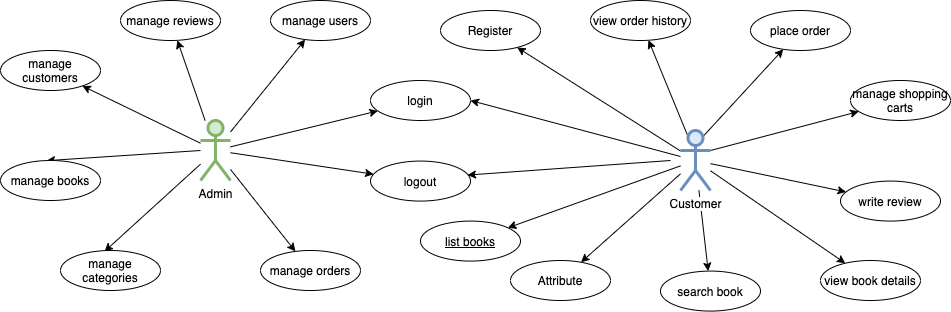

The diagram above was exported from draw.io. Its source (the exported page's mxGraphModel, read from the mxfile embedded in the PNG):
<mxGraphModel dx="1426" dy="794" grid="1" gridSize="10" guides="1" tooltips="1" connect="1" arrows="1" fold="1" page="1" pageScale="1" pageWidth="1100" pageHeight="850" math="0" shadow="0">
  <root>
    <mxCell id="0" />
    <mxCell id="1" parent="0" />
    <mxCell id="d2RXHx9r8S6LXxgUusb--16" value="" style="rounded=0;orthogonalLoop=1;jettySize=auto;html=1;" edge="1" parent="1" source="d2RXHx9r8S6LXxgUusb--56" target="d2RXHx9r8S6LXxgUusb--15">
      <mxGeometry relative="1" as="geometry">
        <mxPoint x="252.45116944111214" y="320.229253298151" as="sourcePoint" />
      </mxGeometry>
    </mxCell>
    <mxCell id="d2RXHx9r8S6LXxgUusb--18" value="" style="rounded=0;orthogonalLoop=1;jettySize=auto;html=1;" edge="1" parent="1" source="d2RXHx9r8S6LXxgUusb--56" target="d2RXHx9r8S6LXxgUusb--17">
      <mxGeometry relative="1" as="geometry">
        <mxPoint x="306.8038753269652" y="347.03587668313844" as="sourcePoint" />
      </mxGeometry>
    </mxCell>
    <mxCell id="d2RXHx9r8S6LXxgUusb--20" value="" style="rounded=0;orthogonalLoop=1;jettySize=auto;html=1;entryX=0.461;entryY=0.004;entryDx=0;entryDy=0;entryPerimeter=0;" edge="1" parent="1" target="d2RXHx9r8S6LXxgUusb--19">
      <mxGeometry relative="1" as="geometry">
        <mxPoint x="240" y="340" as="sourcePoint" />
        <mxPoint x="226.10776006716083" y="450.1497797817274" as="targetPoint" />
      </mxGeometry>
    </mxCell>
    <mxCell id="d2RXHx9r8S6LXxgUusb--22" value="" style="rounded=0;orthogonalLoop=1;jettySize=auto;html=1;" edge="1" parent="1" source="d2RXHx9r8S6LXxgUusb--56" target="d2RXHx9r8S6LXxgUusb--21">
      <mxGeometry relative="1" as="geometry">
        <mxPoint x="227.47998395487502" y="324.80816768694876" as="sourcePoint" />
      </mxGeometry>
    </mxCell>
    <mxCell id="d2RXHx9r8S6LXxgUusb--24" value="" style="edgeStyle=none;rounded=0;orthogonalLoop=1;jettySize=auto;html=1;" edge="1" parent="1" source="d2RXHx9r8S6LXxgUusb--56" target="d2RXHx9r8S6LXxgUusb--23">
      <mxGeometry relative="1" as="geometry">
        <mxPoint x="274.7653135424591" y="320.89194718034696" as="sourcePoint" />
      </mxGeometry>
    </mxCell>
    <mxCell id="d2RXHx9r8S6LXxgUusb--26" value="" style="edgeStyle=none;rounded=0;orthogonalLoop=1;jettySize=auto;html=1;" edge="1" parent="1" source="d2RXHx9r8S6LXxgUusb--56" target="d2RXHx9r8S6LXxgUusb--25">
      <mxGeometry relative="1" as="geometry">
        <mxPoint x="302.47573694180596" y="329.44870228834134" as="sourcePoint" />
      </mxGeometry>
    </mxCell>
    <mxCell id="d2RXHx9r8S6LXxgUusb--28" value="" style="edgeStyle=none;rounded=0;orthogonalLoop=1;jettySize=auto;html=1;entryX=0.44;entryY=0.025;entryDx=0;entryDy=0;entryPerimeter=0;" edge="1" parent="1" source="d2RXHx9r8S6LXxgUusb--56" target="d2RXHx9r8S6LXxgUusb--27">
      <mxGeometry relative="1" as="geometry">
        <mxPoint x="239.12699921349417" y="358.17390585721637" as="sourcePoint" />
        <mxPoint x="345" y="451" as="targetPoint" />
      </mxGeometry>
    </mxCell>
    <mxCell id="d2RXHx9r8S6LXxgUusb--30" value="" style="edgeStyle=none;rounded=0;orthogonalLoop=1;jettySize=auto;html=1;" edge="1" parent="1" source="d2RXHx9r8S6LXxgUusb--56" target="d2RXHx9r8S6LXxgUusb--29">
      <mxGeometry relative="1" as="geometry">
        <mxPoint x="274.36739427831867" y="359.1565257044249" as="sourcePoint" />
      </mxGeometry>
    </mxCell>
    <mxCell id="d2RXHx9r8S6LXxgUusb--29" value="manage orders" style="ellipse;whiteSpace=wrap;html=1;align=center;" vertex="1" parent="1">
      <mxGeometry x="300" y="440" width="100" height="40" as="geometry" />
    </mxCell>
    <mxCell id="d2RXHx9r8S6LXxgUusb--27" value="manage categories" style="ellipse;whiteSpace=wrap;html=1;align=center;" vertex="1" parent="1">
      <mxGeometry x="100" y="440" width="100" height="40" as="geometry" />
    </mxCell>
    <mxCell id="d2RXHx9r8S6LXxgUusb--25" value="login" style="ellipse;whiteSpace=wrap;html=1;align=center;" vertex="1" parent="1">
      <mxGeometry x="410" y="270" width="100" height="40" as="geometry" />
    </mxCell>
    <mxCell id="d2RXHx9r8S6LXxgUusb--23" value="manage users" style="ellipse;whiteSpace=wrap;html=1;align=center;" vertex="1" parent="1">
      <mxGeometry x="310" y="190" width="100" height="40" as="geometry" />
    </mxCell>
    <mxCell id="d2RXHx9r8S6LXxgUusb--21" value="manage customers" style="ellipse;whiteSpace=wrap;html=1;align=center;" vertex="1" parent="1">
      <mxGeometry x="40" y="240" width="100" height="40" as="geometry" />
    </mxCell>
    <mxCell id="d2RXHx9r8S6LXxgUusb--19" value="manage books" style="ellipse;whiteSpace=wrap;html=1;align=center;" vertex="1" parent="1">
      <mxGeometry x="40" y="350" width="100" height="40" as="geometry" />
    </mxCell>
    <mxCell id="d2RXHx9r8S6LXxgUusb--17" value="logout" style="ellipse;whiteSpace=wrap;html=1;align=center;" vertex="1" parent="1">
      <mxGeometry x="410" y="350.58" width="100" height="40" as="geometry" />
    </mxCell>
    <mxCell id="d2RXHx9r8S6LXxgUusb--15" value="manage reviews" style="ellipse;whiteSpace=wrap;html=1;align=center;" vertex="1" parent="1">
      <mxGeometry x="160" y="190" width="100" height="40" as="geometry" />
    </mxCell>
    <mxCell id="d2RXHx9r8S6LXxgUusb--32" value="" style="rounded=0;orthogonalLoop=1;jettySize=auto;html=1;exitX=0.25;exitY=0.1;exitDx=0;exitDy=0;exitPerimeter=0;" edge="1" parent="1" source="d2RXHx9r8S6LXxgUusb--60" target="d2RXHx9r8S6LXxgUusb--48">
      <mxGeometry relative="1" as="geometry">
        <mxPoint x="723.0676077732478" y="330.77316506642273" as="sourcePoint" />
        <mxPoint x="670.5278037972739" y="240.13163562350843" as="targetPoint" />
      </mxGeometry>
    </mxCell>
    <mxCell id="d2RXHx9r8S6LXxgUusb--33" value="" style="rounded=0;orthogonalLoop=1;jettySize=auto;html=1;" edge="1" parent="1" source="d2RXHx9r8S6LXxgUusb--60" target="d2RXHx9r8S6LXxgUusb--47">
      <mxGeometry relative="1" as="geometry">
        <mxPoint x="774.7213595499961" y="359.52427190999924" as="sourcePoint" />
      </mxGeometry>
    </mxCell>
    <mxCell id="d2RXHx9r8S6LXxgUusb--34" value="" style="rounded=0;orthogonalLoop=1;jettySize=auto;html=1;" edge="1" parent="1" source="d2RXHx9r8S6LXxgUusb--60" target="d2RXHx9r8S6LXxgUusb--46">
      <mxGeometry relative="1" as="geometry">
        <mxPoint x="732.9041795580983" y="370.54623446192636" as="sourcePoint" />
      </mxGeometry>
    </mxCell>
    <mxCell id="d2RXHx9r8S6LXxgUusb--35" value="" style="rounded=0;orthogonalLoop=1;jettySize=auto;html=1;" edge="1" parent="1" source="d2RXHx9r8S6LXxgUusb--60" target="d2RXHx9r8S6LXxgUusb--45">
      <mxGeometry relative="1" as="geometry">
        <mxPoint x="710.1834230957838" y="368.94214924152107" as="sourcePoint" />
      </mxGeometry>
    </mxCell>
    <mxCell id="d2RXHx9r8S6LXxgUusb--36" value="" style="edgeStyle=none;rounded=0;orthogonalLoop=1;jettySize=auto;html=1;exitX=0.75;exitY=0.1;exitDx=0;exitDy=0;exitPerimeter=0;" edge="1" parent="1" source="d2RXHx9r8S6LXxgUusb--60" target="d2RXHx9r8S6LXxgUusb--44">
      <mxGeometry relative="1" as="geometry">
        <mxPoint x="745.8882461444668" y="331.61660944047526" as="sourcePoint" />
        <mxPoint x="798.0490476438797" y="240.00029757869567" as="targetPoint" />
      </mxGeometry>
    </mxCell>
    <mxCell id="d2RXHx9r8S6LXxgUusb--37" value="" style="edgeStyle=none;rounded=0;orthogonalLoop=1;jettySize=auto;html=1;exitX=1;exitY=0.3333333333333333;exitDx=0;exitDy=0;exitPerimeter=0;" edge="1" parent="1" source="d2RXHx9r8S6LXxgUusb--60" target="d2RXHx9r8S6LXxgUusb--43">
      <mxGeometry relative="1" as="geometry">
        <mxPoint x="770.7680104860146" y="339.00092009864693" as="sourcePoint" />
      </mxGeometry>
    </mxCell>
    <mxCell id="d2RXHx9r8S6LXxgUusb--38" value="" style="edgeStyle=none;rounded=0;orthogonalLoop=1;jettySize=auto;html=1;" edge="1" parent="1" source="d2RXHx9r8S6LXxgUusb--60" target="d2RXHx9r8S6LXxgUusb--42">
      <mxGeometry relative="1" as="geometry">
        <mxPoint x="755.8480964764722" y="367.7001677961048" as="sourcePoint" />
      </mxGeometry>
    </mxCell>
    <mxCell id="d2RXHx9r8S6LXxgUusb--39" value="" style="edgeStyle=none;rounded=0;orthogonalLoop=1;jettySize=auto;html=1;" edge="1" parent="1" source="d2RXHx9r8S6LXxgUusb--60" target="d2RXHx9r8S6LXxgUusb--41">
      <mxGeometry relative="1" as="geometry">
        <mxPoint x="720" y="340" as="sourcePoint" />
      </mxGeometry>
    </mxCell>
    <mxCell id="d2RXHx9r8S6LXxgUusb--52" style="edgeStyle=none;rounded=0;orthogonalLoop=1;jettySize=auto;html=1;entryX=1;entryY=0.5;entryDx=0;entryDy=0;" edge="1" parent="1" source="d2RXHx9r8S6LXxgUusb--60" target="d2RXHx9r8S6LXxgUusb--25">
      <mxGeometry relative="1" as="geometry">
        <mxPoint x="688.6886328596311" y="339.313263507172" as="sourcePoint" />
      </mxGeometry>
    </mxCell>
    <mxCell id="d2RXHx9r8S6LXxgUusb--53" style="edgeStyle=none;rounded=0;orthogonalLoop=1;jettySize=auto;html=1;entryX=0.97;entryY=0.35;entryDx=0;entryDy=0;entryPerimeter=0;" edge="1" parent="1" target="d2RXHx9r8S6LXxgUusb--17">
      <mxGeometry relative="1" as="geometry">
        <mxPoint x="710" y="350" as="sourcePoint" />
      </mxGeometry>
    </mxCell>
    <mxCell id="d2RXHx9r8S6LXxgUusb--54" style="edgeStyle=none;rounded=0;orthogonalLoop=1;jettySize=auto;html=1;" edge="1" parent="1" source="d2RXHx9r8S6LXxgUusb--60" target="d2RXHx9r8S6LXxgUusb--55">
      <mxGeometry relative="1" as="geometry">
        <mxPoint x="630" y="410" as="targetPoint" />
        <mxPoint x="692.8655777912359" y="363.97274243594757" as="sourcePoint" />
      </mxGeometry>
    </mxCell>
    <mxCell id="d2RXHx9r8S6LXxgUusb--41" value="Register" style="ellipse;whiteSpace=wrap;html=1;align=center;" vertex="1" parent="1">
      <mxGeometry x="480" y="200" width="100" height="40" as="geometry" />
    </mxCell>
    <mxCell id="d2RXHx9r8S6LXxgUusb--42" value="view book details" style="ellipse;whiteSpace=wrap;html=1;align=center;" vertex="1" parent="1">
      <mxGeometry x="860" y="450" width="100" height="40" as="geometry" />
    </mxCell>
    <mxCell id="d2RXHx9r8S6LXxgUusb--43" value="manage shopping carts" style="ellipse;whiteSpace=wrap;html=1;align=center;" vertex="1" parent="1">
      <mxGeometry x="890" y="270" width="100" height="40" as="geometry" />
    </mxCell>
    <mxCell id="d2RXHx9r8S6LXxgUusb--44" value="place order" style="ellipse;whiteSpace=wrap;html=1;align=center;" vertex="1" parent="1">
      <mxGeometry x="790" y="200" width="100" height="40" as="geometry" />
    </mxCell>
    <mxCell id="d2RXHx9r8S6LXxgUusb--45" value="Attribute" style="ellipse;whiteSpace=wrap;html=1;align=center;" vertex="1" parent="1">
      <mxGeometry x="550" y="450" width="100" height="40" as="geometry" />
    </mxCell>
    <mxCell id="d2RXHx9r8S6LXxgUusb--46" value="search book" style="ellipse;whiteSpace=wrap;html=1;align=center;" vertex="1" parent="1">
      <mxGeometry x="700" y="460.58" width="100" height="40" as="geometry" />
    </mxCell>
    <mxCell id="d2RXHx9r8S6LXxgUusb--47" value="write review" style="ellipse;whiteSpace=wrap;html=1;align=center;" vertex="1" parent="1">
      <mxGeometry x="880" y="370.58" width="100" height="40" as="geometry" />
    </mxCell>
    <mxCell id="d2RXHx9r8S6LXxgUusb--48" value="view order history" style="ellipse;whiteSpace=wrap;html=1;align=center;" vertex="1" parent="1">
      <mxGeometry x="630" y="190" width="100" height="40" as="geometry" />
    </mxCell>
    <mxCell id="d2RXHx9r8S6LXxgUusb--55" value="list books" style="ellipse;whiteSpace=wrap;html=1;align=center;fontStyle=4;" vertex="1" parent="1">
      <mxGeometry x="460" y="410.58" width="100" height="40" as="geometry" />
    </mxCell>
    <mxCell id="d2RXHx9r8S6LXxgUusb--56" value="Admin" style="shape=umlActor;verticalLabelPosition=bottom;labelBackgroundColor=#ffffff;verticalAlign=top;html=1;outlineConnect=0;direction=east;fillColor=#d5e8d4;strokeColor=#82b366;strokeWidth=3;" vertex="1" parent="1">
      <mxGeometry x="240" y="310" width="30" height="60" as="geometry" />
    </mxCell>
    <mxCell id="d2RXHx9r8S6LXxgUusb--60" value="Customer" style="shape=umlActor;verticalLabelPosition=bottom;labelBackgroundColor=#ffffff;verticalAlign=top;html=1;outlineConnect=0;fillColor=#dae8fc;strokeWidth=3;strokeColor=#6c8ebf;" vertex="1" parent="1">
      <mxGeometry x="720" y="320" width="30" height="60" as="geometry" />
    </mxCell>
  </root>
</mxGraphModel>